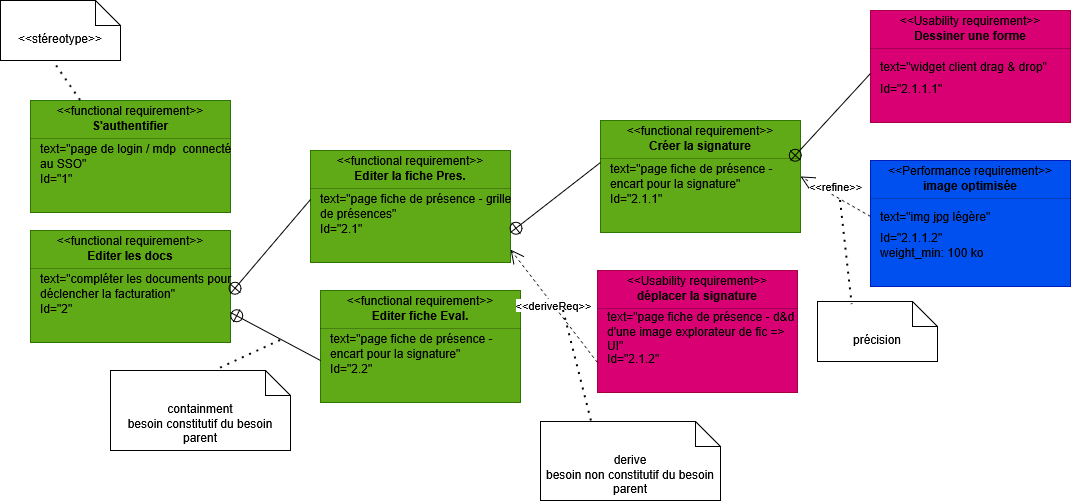

The diagram above was exported from draw.io. Its source (the exported page's mxGraphModel, read from the mxfile embedded in the PNG):
<mxGraphModel dx="715" dy="337" grid="1" gridSize="10" guides="1" tooltips="1" connect="1" arrows="1" fold="1" page="1" pageScale="1" pageWidth="827" pageHeight="1169" math="0" shadow="0">
  <root>
    <mxCell id="0" />
    <mxCell id="1" parent="0" />
    <mxCell id="MNJO97Vlulno-IiV7xBx-1" value="" style="fontStyle=1;align=center;verticalAlign=middle;childLayout=stackLayout;horizontal=1;horizontalStack=0;resizeParent=1;resizeParentMax=0;resizeLast=0;marginBottom=0;fillColor=#60a917;fontColor=#ffffff;strokeColor=#2D7600;" vertex="1" parent="1">
      <mxGeometry x="40" y="140" width="200" height="112" as="geometry" />
    </mxCell>
    <mxCell id="MNJO97Vlulno-IiV7xBx-2" value="&amp;lt;&amp;lt;functional requirement&amp;gt;&amp;gt;" style="html=1;align=center;spacing=0;verticalAlign=middle;strokeColor=none;fillColor=none;whiteSpace=wrap;spacingTop=3;" vertex="1" parent="MNJO97Vlulno-IiV7xBx-1">
      <mxGeometry width="200" height="16" as="geometry" />
    </mxCell>
    <mxCell id="MNJO97Vlulno-IiV7xBx-3" value="S'authentifier" style="html=1;align=center;spacing=0;verticalAlign=middle;strokeColor=none;fillColor=none;whiteSpace=wrap;fontStyle=1" vertex="1" parent="MNJO97Vlulno-IiV7xBx-1">
      <mxGeometry y="16" width="200" height="18" as="geometry" />
    </mxCell>
    <mxCell id="MNJO97Vlulno-IiV7xBx-4" value="" style="line;strokeWidth=0.25;fillColor=none;align=left;verticalAlign=middle;spacingTop=-1;spacingLeft=3;spacingRight=3;rotatable=0;labelPosition=right;points=[];portConstraint=eastwest;" vertex="1" parent="MNJO97Vlulno-IiV7xBx-1">
      <mxGeometry y="34" width="200" height="8" as="geometry" />
    </mxCell>
    <mxCell id="MNJO97Vlulno-IiV7xBx-5" value="text=&quot;page de login / mdp&amp;nbsp; connecté au SSO&quot;" style="html=1;align=left;spacing=0;verticalAlign=middle;strokeColor=none;fillColor=none;whiteSpace=wrap;spacingLeft=10;" vertex="1" parent="MNJO97Vlulno-IiV7xBx-1">
      <mxGeometry y="42" width="200" height="28" as="geometry" />
    </mxCell>
    <mxCell id="MNJO97Vlulno-IiV7xBx-6" value="Id=&quot;1&quot;" style="html=1;align=left;spacing=0;verticalAlign=middle;strokeColor=none;fillColor=none;whiteSpace=wrap;spacingLeft=10;" vertex="1" parent="MNJO97Vlulno-IiV7xBx-1">
      <mxGeometry y="70" width="200" height="16" as="geometry" />
    </mxCell>
    <mxCell id="MNJO97Vlulno-IiV7xBx-7" value="" style="html=1;align=center;spacing=0;verticalAlign=middle;strokeColor=none;fillColor=none;whiteSpace=wrap;" vertex="1" parent="MNJO97Vlulno-IiV7xBx-1">
      <mxGeometry y="86" width="200" height="26" as="geometry" />
    </mxCell>
    <mxCell id="MNJO97Vlulno-IiV7xBx-8" value="" style="fontStyle=1;align=center;verticalAlign=middle;childLayout=stackLayout;horizontal=1;horizontalStack=0;resizeParent=1;resizeParentMax=0;resizeLast=0;marginBottom=0;fillColor=#60a917;fontColor=#ffffff;strokeColor=#2D7600;" vertex="1" parent="1">
      <mxGeometry x="40" y="270" width="200" height="112" as="geometry" />
    </mxCell>
    <mxCell id="MNJO97Vlulno-IiV7xBx-9" value="&amp;lt;&amp;lt;functional requirement&amp;gt;&amp;gt;" style="html=1;align=center;spacing=0;verticalAlign=middle;strokeColor=none;fillColor=none;whiteSpace=wrap;spacingTop=3;" vertex="1" parent="MNJO97Vlulno-IiV7xBx-8">
      <mxGeometry width="200" height="16" as="geometry" />
    </mxCell>
    <mxCell id="MNJO97Vlulno-IiV7xBx-10" value="Editer les docs" style="html=1;align=center;spacing=0;verticalAlign=middle;strokeColor=none;fillColor=none;whiteSpace=wrap;fontStyle=1" vertex="1" parent="MNJO97Vlulno-IiV7xBx-8">
      <mxGeometry y="16" width="200" height="18" as="geometry" />
    </mxCell>
    <mxCell id="MNJO97Vlulno-IiV7xBx-11" value="" style="line;strokeWidth=0.25;fillColor=none;align=left;verticalAlign=middle;spacingTop=-1;spacingLeft=3;spacingRight=3;rotatable=0;labelPosition=right;points=[];portConstraint=eastwest;" vertex="1" parent="MNJO97Vlulno-IiV7xBx-8">
      <mxGeometry y="34" width="200" height="8" as="geometry" />
    </mxCell>
    <mxCell id="MNJO97Vlulno-IiV7xBx-12" value="text=&quot;compléter les documents pour déclencher la facturation&quot;" style="html=1;align=left;spacing=0;verticalAlign=middle;strokeColor=none;fillColor=none;whiteSpace=wrap;spacingLeft=10;" vertex="1" parent="MNJO97Vlulno-IiV7xBx-8">
      <mxGeometry y="42" width="200" height="28" as="geometry" />
    </mxCell>
    <mxCell id="MNJO97Vlulno-IiV7xBx-13" value="Id=&quot;2&quot;" style="html=1;align=left;spacing=0;verticalAlign=middle;strokeColor=none;fillColor=none;whiteSpace=wrap;spacingLeft=10;" vertex="1" parent="MNJO97Vlulno-IiV7xBx-8">
      <mxGeometry y="70" width="200" height="16" as="geometry" />
    </mxCell>
    <mxCell id="MNJO97Vlulno-IiV7xBx-14" value="" style="html=1;align=center;spacing=0;verticalAlign=middle;strokeColor=none;fillColor=none;whiteSpace=wrap;" vertex="1" parent="MNJO97Vlulno-IiV7xBx-8">
      <mxGeometry y="86" width="200" height="26" as="geometry" />
    </mxCell>
    <mxCell id="MNJO97Vlulno-IiV7xBx-15" value="&amp;lt;&amp;lt;stéreotype&amp;gt;&amp;gt;" style="shape=note2;boundedLbl=1;whiteSpace=wrap;html=1;size=25;verticalAlign=top;align=center;" vertex="1" parent="1">
      <mxGeometry x="10" y="40" width="120" height="60" as="geometry" />
    </mxCell>
    <mxCell id="MNJO97Vlulno-IiV7xBx-16" value="" style="endArrow=none;dashed=1;html=1;dashPattern=1 3;strokeWidth=2;rounded=0;entryX=0.447;entryY=1.031;entryDx=0;entryDy=0;entryPerimeter=0;exitX=0.25;exitY=0;exitDx=0;exitDy=0;" edge="1" parent="1" source="MNJO97Vlulno-IiV7xBx-2" target="MNJO97Vlulno-IiV7xBx-15">
      <mxGeometry width="50" height="50" relative="1" as="geometry">
        <mxPoint x="190" y="160" as="sourcePoint" />
        <mxPoint x="220" y="90" as="targetPoint" />
      </mxGeometry>
    </mxCell>
    <mxCell id="MNJO97Vlulno-IiV7xBx-17" value="" style="fontStyle=1;align=center;verticalAlign=middle;childLayout=stackLayout;horizontal=1;horizontalStack=0;resizeParent=1;resizeParentMax=0;resizeLast=0;marginBottom=0;fillColor=#60a917;fontColor=#ffffff;strokeColor=#2D7600;" vertex="1" parent="1">
      <mxGeometry x="610" y="160" width="200" height="112" as="geometry" />
    </mxCell>
    <mxCell id="MNJO97Vlulno-IiV7xBx-18" value="&amp;lt;&amp;lt;functional requirement&amp;gt;&amp;gt;" style="html=1;align=center;spacing=0;verticalAlign=middle;strokeColor=none;fillColor=none;whiteSpace=wrap;spacingTop=3;" vertex="1" parent="MNJO97Vlulno-IiV7xBx-17">
      <mxGeometry width="200" height="16" as="geometry" />
    </mxCell>
    <mxCell id="MNJO97Vlulno-IiV7xBx-19" value="Créer la signature" style="html=1;align=center;spacing=0;verticalAlign=middle;strokeColor=none;fillColor=none;whiteSpace=wrap;fontStyle=1" vertex="1" parent="MNJO97Vlulno-IiV7xBx-17">
      <mxGeometry y="16" width="200" height="18" as="geometry" />
    </mxCell>
    <mxCell id="MNJO97Vlulno-IiV7xBx-20" value="" style="line;strokeWidth=0.25;fillColor=none;align=left;verticalAlign=middle;spacingTop=-1;spacingLeft=3;spacingRight=3;rotatable=0;labelPosition=right;points=[];portConstraint=eastwest;" vertex="1" parent="MNJO97Vlulno-IiV7xBx-17">
      <mxGeometry y="34" width="200" height="8" as="geometry" />
    </mxCell>
    <mxCell id="MNJO97Vlulno-IiV7xBx-21" value="text=&quot;page fiche de présence - encart pour la signature&quot;" style="html=1;align=left;spacing=0;verticalAlign=middle;strokeColor=none;fillColor=none;whiteSpace=wrap;spacingLeft=10;" vertex="1" parent="MNJO97Vlulno-IiV7xBx-17">
      <mxGeometry y="42" width="200" height="28" as="geometry" />
    </mxCell>
    <mxCell id="MNJO97Vlulno-IiV7xBx-22" value="Id=&quot;2.1.1&quot;" style="html=1;align=left;spacing=0;verticalAlign=middle;strokeColor=none;fillColor=none;whiteSpace=wrap;spacingLeft=10;" vertex="1" parent="MNJO97Vlulno-IiV7xBx-17">
      <mxGeometry y="70" width="200" height="16" as="geometry" />
    </mxCell>
    <mxCell id="MNJO97Vlulno-IiV7xBx-23" value="" style="html=1;align=center;spacing=0;verticalAlign=middle;strokeColor=none;fillColor=none;whiteSpace=wrap;" vertex="1" parent="MNJO97Vlulno-IiV7xBx-17">
      <mxGeometry y="86" width="200" height="26" as="geometry" />
    </mxCell>
    <mxCell id="MNJO97Vlulno-IiV7xBx-30" value="" style="fontStyle=1;align=center;verticalAlign=middle;childLayout=stackLayout;horizontal=1;horizontalStack=0;resizeParent=1;resizeParentMax=0;resizeLast=0;marginBottom=0;fillColor=#60a917;fontColor=#ffffff;strokeColor=#2D7600;" vertex="1" parent="1">
      <mxGeometry x="320" y="190" width="200" height="112" as="geometry" />
    </mxCell>
    <mxCell id="MNJO97Vlulno-IiV7xBx-31" value="&amp;lt;&amp;lt;functional requirement&amp;gt;&amp;gt;" style="html=1;align=center;spacing=0;verticalAlign=middle;strokeColor=none;fillColor=none;whiteSpace=wrap;spacingTop=3;" vertex="1" parent="MNJO97Vlulno-IiV7xBx-30">
      <mxGeometry width="200" height="16" as="geometry" />
    </mxCell>
    <mxCell id="MNJO97Vlulno-IiV7xBx-32" value="Editer la fiche Pres." style="html=1;align=center;spacing=0;verticalAlign=middle;strokeColor=none;fillColor=none;whiteSpace=wrap;fontStyle=1" vertex="1" parent="MNJO97Vlulno-IiV7xBx-30">
      <mxGeometry y="16" width="200" height="18" as="geometry" />
    </mxCell>
    <mxCell id="MNJO97Vlulno-IiV7xBx-33" value="" style="line;strokeWidth=0.25;fillColor=none;align=left;verticalAlign=middle;spacingTop=-1;spacingLeft=3;spacingRight=3;rotatable=0;labelPosition=right;points=[];portConstraint=eastwest;" vertex="1" parent="MNJO97Vlulno-IiV7xBx-30">
      <mxGeometry y="34" width="200" height="8" as="geometry" />
    </mxCell>
    <mxCell id="MNJO97Vlulno-IiV7xBx-34" value="text=&quot;page fiche de présence - grille de présences&quot;" style="html=1;align=left;spacing=0;verticalAlign=middle;strokeColor=none;fillColor=none;whiteSpace=wrap;spacingLeft=10;" vertex="1" parent="MNJO97Vlulno-IiV7xBx-30">
      <mxGeometry y="42" width="200" height="28" as="geometry" />
    </mxCell>
    <mxCell id="MNJO97Vlulno-IiV7xBx-35" value="Id=&quot;2.1&quot;" style="html=1;align=left;spacing=0;verticalAlign=middle;strokeColor=none;fillColor=none;whiteSpace=wrap;spacingLeft=10;" vertex="1" parent="MNJO97Vlulno-IiV7xBx-30">
      <mxGeometry y="70" width="200" height="16" as="geometry" />
    </mxCell>
    <mxCell id="MNJO97Vlulno-IiV7xBx-36" value="" style="html=1;align=center;spacing=0;verticalAlign=middle;strokeColor=none;fillColor=none;whiteSpace=wrap;" vertex="1" parent="MNJO97Vlulno-IiV7xBx-30">
      <mxGeometry y="86" width="200" height="26" as="geometry" />
    </mxCell>
    <mxCell id="MNJO97Vlulno-IiV7xBx-37" value="" style="fontStyle=1;align=center;verticalAlign=middle;childLayout=stackLayout;horizontal=1;horizontalStack=0;resizeParent=1;resizeParentMax=0;resizeLast=0;marginBottom=0;fillColor=#60a917;fontColor=#ffffff;strokeColor=#2D7600;" vertex="1" parent="1">
      <mxGeometry x="330" y="330" width="200" height="112" as="geometry" />
    </mxCell>
    <mxCell id="MNJO97Vlulno-IiV7xBx-38" value="&amp;lt;&amp;lt;functional requirement&amp;gt;&amp;gt;" style="html=1;align=center;spacing=0;verticalAlign=middle;strokeColor=none;fillColor=none;whiteSpace=wrap;spacingTop=3;" vertex="1" parent="MNJO97Vlulno-IiV7xBx-37">
      <mxGeometry width="200" height="16" as="geometry" />
    </mxCell>
    <mxCell id="MNJO97Vlulno-IiV7xBx-39" value="Editer fiche Eval." style="html=1;align=center;spacing=0;verticalAlign=middle;strokeColor=none;fillColor=none;whiteSpace=wrap;fontStyle=1" vertex="1" parent="MNJO97Vlulno-IiV7xBx-37">
      <mxGeometry y="16" width="200" height="18" as="geometry" />
    </mxCell>
    <mxCell id="MNJO97Vlulno-IiV7xBx-40" value="" style="line;strokeWidth=0.25;fillColor=none;align=left;verticalAlign=middle;spacingTop=-1;spacingLeft=3;spacingRight=3;rotatable=0;labelPosition=right;points=[];portConstraint=eastwest;" vertex="1" parent="MNJO97Vlulno-IiV7xBx-37">
      <mxGeometry y="34" width="200" height="8" as="geometry" />
    </mxCell>
    <mxCell id="MNJO97Vlulno-IiV7xBx-41" value="text=&quot;page fiche de présence - encart pour la signature&quot;" style="html=1;align=left;spacing=0;verticalAlign=middle;strokeColor=none;fillColor=none;whiteSpace=wrap;spacingLeft=10;" vertex="1" parent="MNJO97Vlulno-IiV7xBx-37">
      <mxGeometry y="42" width="200" height="28" as="geometry" />
    </mxCell>
    <mxCell id="MNJO97Vlulno-IiV7xBx-42" value="Id=&quot;2.2&quot;" style="html=1;align=left;spacing=0;verticalAlign=middle;strokeColor=none;fillColor=none;whiteSpace=wrap;spacingLeft=10;" vertex="1" parent="MNJO97Vlulno-IiV7xBx-37">
      <mxGeometry y="70" width="200" height="16" as="geometry" />
    </mxCell>
    <mxCell id="MNJO97Vlulno-IiV7xBx-43" value="" style="html=1;align=center;spacing=0;verticalAlign=middle;strokeColor=none;fillColor=none;whiteSpace=wrap;" vertex="1" parent="MNJO97Vlulno-IiV7xBx-37">
      <mxGeometry y="86" width="200" height="26" as="geometry" />
    </mxCell>
    <mxCell id="MNJO97Vlulno-IiV7xBx-44" value="" style="edgeStyle=none;html=1;startArrow=sysMLPackCont;startSize=12;endArrow=none;rounded=0;exitX=1;exitY=0.75;exitDx=0;exitDy=0;entryX=0;entryY=0.25;entryDx=0;entryDy=0;" edge="1" parent="1" source="MNJO97Vlulno-IiV7xBx-12" target="MNJO97Vlulno-IiV7xBx-34">
      <mxGeometry width="160" relative="1" as="geometry">
        <mxPoint x="300" y="320" as="sourcePoint" />
        <mxPoint x="460" y="320" as="targetPoint" />
      </mxGeometry>
    </mxCell>
    <mxCell id="MNJO97Vlulno-IiV7xBx-45" value="" style="edgeStyle=none;html=1;startArrow=sysMLPackCont;startSize=12;endArrow=none;rounded=0;exitX=1;exitY=0.75;exitDx=0;exitDy=0;entryX=0;entryY=1;entryDx=0;entryDy=0;" edge="1" parent="1" source="MNJO97Vlulno-IiV7xBx-13" target="MNJO97Vlulno-IiV7xBx-41">
      <mxGeometry width="160" relative="1" as="geometry">
        <mxPoint x="260" y="394" as="sourcePoint" />
        <mxPoint x="340" y="300" as="targetPoint" />
      </mxGeometry>
    </mxCell>
    <mxCell id="MNJO97Vlulno-IiV7xBx-46" value="&lt;div&gt;containment&lt;/div&gt;&lt;div&gt;besoin constitutif du besoin parent&lt;/div&gt;" style="shape=note2;boundedLbl=1;whiteSpace=wrap;html=1;size=25;verticalAlign=top;align=center;" vertex="1" parent="1">
      <mxGeometry x="120" y="410" width="180" height="80" as="geometry" />
    </mxCell>
    <mxCell id="MNJO97Vlulno-IiV7xBx-47" value="" style="endArrow=none;dashed=1;html=1;dashPattern=1 3;strokeWidth=2;rounded=0;entryX=0.583;entryY=0;entryDx=0;entryDy=0;entryPerimeter=0;" edge="1" parent="1" target="MNJO97Vlulno-IiV7xBx-46">
      <mxGeometry width="50" height="50" relative="1" as="geometry">
        <mxPoint x="290" y="380" as="sourcePoint" />
        <mxPoint x="70" y="100" as="targetPoint" />
      </mxGeometry>
    </mxCell>
    <mxCell id="MNJO97Vlulno-IiV7xBx-48" value="" style="edgeStyle=none;html=1;startArrow=sysMLPackCont;startSize=12;endArrow=none;rounded=0;exitX=1;exitY=0.75;exitDx=0;exitDy=0;entryX=0;entryY=0;entryDx=0;entryDy=0;" edge="1" parent="1" source="MNJO97Vlulno-IiV7xBx-35" target="MNJO97Vlulno-IiV7xBx-21">
      <mxGeometry width="160" relative="1" as="geometry">
        <mxPoint x="270" y="354" as="sourcePoint" />
        <mxPoint x="350" y="260" as="targetPoint" />
      </mxGeometry>
    </mxCell>
    <mxCell id="MNJO97Vlulno-IiV7xBx-49" value="" style="fontStyle=1;align=center;verticalAlign=middle;childLayout=stackLayout;horizontal=1;horizontalStack=0;resizeParent=1;resizeParentMax=0;resizeLast=0;marginBottom=0;fillColor=#d80073;fontColor=#ffffff;strokeColor=#A50040;" vertex="1" parent="1">
      <mxGeometry x="880" y="50" width="200" height="112" as="geometry" />
    </mxCell>
    <mxCell id="MNJO97Vlulno-IiV7xBx-50" value="&amp;lt;&amp;lt;Usability requirement&amp;gt;&amp;gt;" style="html=1;align=center;spacing=0;verticalAlign=middle;strokeColor=none;fillColor=none;whiteSpace=wrap;spacingTop=3;" vertex="1" parent="MNJO97Vlulno-IiV7xBx-49">
      <mxGeometry width="200" height="16" as="geometry" />
    </mxCell>
    <mxCell id="MNJO97Vlulno-IiV7xBx-51" value="Dessiner une forme" style="html=1;align=center;spacing=0;verticalAlign=middle;strokeColor=none;fillColor=none;whiteSpace=wrap;fontStyle=1" vertex="1" parent="MNJO97Vlulno-IiV7xBx-49">
      <mxGeometry y="16" width="200" height="18" as="geometry" />
    </mxCell>
    <mxCell id="MNJO97Vlulno-IiV7xBx-52" value="" style="line;strokeWidth=0.25;fillColor=none;align=left;verticalAlign=middle;spacingTop=-1;spacingLeft=3;spacingRight=3;rotatable=0;labelPosition=right;points=[];portConstraint=eastwest;" vertex="1" parent="MNJO97Vlulno-IiV7xBx-49">
      <mxGeometry y="34" width="200" height="8" as="geometry" />
    </mxCell>
    <mxCell id="MNJO97Vlulno-IiV7xBx-53" value="text=&quot;widget client drag &amp;amp; drop&quot;" style="html=1;align=left;spacing=0;verticalAlign=middle;strokeColor=none;fillColor=none;whiteSpace=wrap;spacingLeft=10;" vertex="1" parent="MNJO97Vlulno-IiV7xBx-49">
      <mxGeometry y="42" width="200" height="28" as="geometry" />
    </mxCell>
    <mxCell id="MNJO97Vlulno-IiV7xBx-54" value="Id=&quot;2.1.1.1&quot;" style="html=1;align=left;spacing=0;verticalAlign=middle;strokeColor=none;fillColor=none;whiteSpace=wrap;spacingLeft=10;" vertex="1" parent="MNJO97Vlulno-IiV7xBx-49">
      <mxGeometry y="70" width="200" height="16" as="geometry" />
    </mxCell>
    <mxCell id="MNJO97Vlulno-IiV7xBx-55" value="" style="html=1;align=center;spacing=0;verticalAlign=middle;strokeColor=none;fillColor=none;whiteSpace=wrap;" vertex="1" parent="MNJO97Vlulno-IiV7xBx-49">
      <mxGeometry y="86" width="200" height="26" as="geometry" />
    </mxCell>
    <mxCell id="MNJO97Vlulno-IiV7xBx-56" value="" style="edgeStyle=none;html=1;startArrow=sysMLPackCont;startSize=12;endArrow=none;rounded=0;exitX=1;exitY=0.75;exitDx=0;exitDy=0;entryX=0;entryY=0.75;entryDx=0;entryDy=0;" edge="1" parent="1" target="MNJO97Vlulno-IiV7xBx-53">
      <mxGeometry width="160" relative="1" as="geometry">
        <mxPoint x="800" y="200" as="sourcePoint" />
        <mxPoint x="890" y="130" as="targetPoint" />
      </mxGeometry>
    </mxCell>
    <mxCell id="MNJO97Vlulno-IiV7xBx-57" value="" style="fontStyle=1;align=center;verticalAlign=middle;childLayout=stackLayout;horizontal=1;horizontalStack=0;resizeParent=1;resizeParentMax=0;resizeLast=0;marginBottom=0;fillColor=#0050ef;fontColor=#ffffff;strokeColor=#001DBC;" vertex="1" parent="1">
      <mxGeometry x="880" y="200" width="200" height="126" as="geometry" />
    </mxCell>
    <mxCell id="MNJO97Vlulno-IiV7xBx-58" value="&amp;lt;&amp;lt;Performance requirement&amp;gt;&amp;gt;" style="html=1;align=center;spacing=0;verticalAlign=middle;strokeColor=none;fillColor=none;whiteSpace=wrap;spacingTop=3;" vertex="1" parent="MNJO97Vlulno-IiV7xBx-57">
      <mxGeometry width="200" height="16" as="geometry" />
    </mxCell>
    <mxCell id="MNJO97Vlulno-IiV7xBx-59" value="image optimisée" style="html=1;align=center;spacing=0;verticalAlign=middle;strokeColor=none;fillColor=none;whiteSpace=wrap;fontStyle=1" vertex="1" parent="MNJO97Vlulno-IiV7xBx-57">
      <mxGeometry y="16" width="200" height="18" as="geometry" />
    </mxCell>
    <mxCell id="MNJO97Vlulno-IiV7xBx-60" value="" style="line;strokeWidth=0.25;fillColor=none;align=left;verticalAlign=middle;spacingTop=-1;spacingLeft=3;spacingRight=3;rotatable=0;labelPosition=right;points=[];portConstraint=eastwest;" vertex="1" parent="MNJO97Vlulno-IiV7xBx-57">
      <mxGeometry y="34" width="200" height="8" as="geometry" />
    </mxCell>
    <mxCell id="MNJO97Vlulno-IiV7xBx-61" value="text=&quot;img jpg légère&quot;" style="html=1;align=left;spacing=0;verticalAlign=middle;strokeColor=none;fillColor=none;whiteSpace=wrap;spacingLeft=10;" vertex="1" parent="MNJO97Vlulno-IiV7xBx-57">
      <mxGeometry y="42" width="200" height="28" as="geometry" />
    </mxCell>
    <mxCell id="MNJO97Vlulno-IiV7xBx-62" value="&lt;div&gt;Id=&quot;2.1.1.2&quot;&lt;/div&gt;weight_min: 100 ko" style="html=1;align=left;spacing=0;verticalAlign=middle;strokeColor=none;fillColor=none;whiteSpace=wrap;spacingLeft=10;" vertex="1" parent="MNJO97Vlulno-IiV7xBx-57">
      <mxGeometry y="70" width="200" height="30" as="geometry" />
    </mxCell>
    <mxCell id="MNJO97Vlulno-IiV7xBx-63" value="" style="html=1;align=center;spacing=0;verticalAlign=middle;strokeColor=none;fillColor=none;whiteSpace=wrap;" vertex="1" parent="MNJO97Vlulno-IiV7xBx-57">
      <mxGeometry y="100" width="200" height="26" as="geometry" />
    </mxCell>
    <mxCell id="MNJO97Vlulno-IiV7xBx-65" value="" style="fontStyle=1;align=center;verticalAlign=middle;childLayout=stackLayout;horizontal=1;horizontalStack=0;resizeParent=1;resizeParentMax=0;resizeLast=0;marginBottom=0;fillColor=#d80073;fontColor=#ffffff;strokeColor=#A50040;" vertex="1" parent="1">
      <mxGeometry x="607" y="310" width="200" height="122" as="geometry" />
    </mxCell>
    <mxCell id="MNJO97Vlulno-IiV7xBx-66" value="&amp;lt;&amp;lt;Usability requirement&amp;gt;&amp;gt;" style="html=1;align=center;spacing=0;verticalAlign=middle;strokeColor=none;fillColor=none;whiteSpace=wrap;spacingTop=3;" vertex="1" parent="MNJO97Vlulno-IiV7xBx-65">
      <mxGeometry width="200" height="16" as="geometry" />
    </mxCell>
    <mxCell id="MNJO97Vlulno-IiV7xBx-67" value="déplacer la signature" style="html=1;align=center;spacing=0;verticalAlign=middle;strokeColor=none;fillColor=none;whiteSpace=wrap;fontStyle=1" vertex="1" parent="MNJO97Vlulno-IiV7xBx-65">
      <mxGeometry y="16" width="200" height="18" as="geometry" />
    </mxCell>
    <mxCell id="MNJO97Vlulno-IiV7xBx-68" value="" style="line;strokeWidth=0.25;fillColor=none;align=left;verticalAlign=middle;spacingTop=-1;spacingLeft=3;spacingRight=3;rotatable=0;labelPosition=right;points=[];portConstraint=eastwest;" vertex="1" parent="MNJO97Vlulno-IiV7xBx-65">
      <mxGeometry y="34" width="200" height="8" as="geometry" />
    </mxCell>
    <mxCell id="MNJO97Vlulno-IiV7xBx-69" value="text=&quot;page fiche de présence - d&amp;amp;d d'une image explorateur de fic =&amp;gt; UI&quot;" style="html=1;align=left;spacing=0;verticalAlign=middle;strokeColor=none;fillColor=none;whiteSpace=wrap;spacingLeft=10;" vertex="1" parent="MNJO97Vlulno-IiV7xBx-65">
      <mxGeometry y="42" width="200" height="38" as="geometry" />
    </mxCell>
    <mxCell id="MNJO97Vlulno-IiV7xBx-70" value="Id=&quot;2.1.2&quot;" style="html=1;align=left;spacing=0;verticalAlign=middle;strokeColor=none;fillColor=none;whiteSpace=wrap;spacingLeft=10;" vertex="1" parent="MNJO97Vlulno-IiV7xBx-65">
      <mxGeometry y="80" width="200" height="16" as="geometry" />
    </mxCell>
    <mxCell id="MNJO97Vlulno-IiV7xBx-71" value="" style="html=1;align=center;spacing=0;verticalAlign=middle;strokeColor=none;fillColor=none;whiteSpace=wrap;" vertex="1" parent="MNJO97Vlulno-IiV7xBx-65">
      <mxGeometry y="96" width="200" height="26" as="geometry" />
    </mxCell>
    <mxCell id="MNJO97Vlulno-IiV7xBx-74" value="&amp;lt;&amp;lt;deriveReq&amp;gt;&amp;gt;" style="endArrow=open;html=1;edgeStyle=none;endSize=12;dashed=1;rounded=0;exitX=0;exitY=0.75;exitDx=0;exitDy=0;entryX=1;entryY=0.5;entryDx=0;entryDy=0;" edge="1" source="MNJO97Vlulno-IiV7xBx-70" target="MNJO97Vlulno-IiV7xBx-36" parent="1">
      <mxGeometry relative="1" as="geometry">
        <mxPoint x="540" y="320" as="sourcePoint" />
        <mxPoint x="660" y="320" as="targetPoint" />
      </mxGeometry>
    </mxCell>
    <mxCell id="MNJO97Vlulno-IiV7xBx-75" value="&amp;lt;&amp;lt;refine&amp;gt;&amp;gt;" style="edgeStyle=none;html=1;endArrow=open;endSize=12;dashed=1;verticalAlign=bottom;rounded=0;exitX=0;exitY=0.5;exitDx=0;exitDy=0;entryX=1;entryY=0.5;entryDx=0;entryDy=0;" edge="1" parent="1" source="MNJO97Vlulno-IiV7xBx-61" target="MNJO97Vlulno-IiV7xBx-21">
      <mxGeometry width="160" relative="1" as="geometry">
        <mxPoint x="850" y="210" as="sourcePoint" />
        <mxPoint x="1010" y="210" as="targetPoint" />
      </mxGeometry>
    </mxCell>
    <mxCell id="MNJO97Vlulno-IiV7xBx-76" value="précision" style="shape=note2;boundedLbl=1;whiteSpace=wrap;html=1;size=25;verticalAlign=top;align=center;" vertex="1" parent="1">
      <mxGeometry x="827" y="341" width="120" height="60" as="geometry" />
    </mxCell>
    <mxCell id="MNJO97Vlulno-IiV7xBx-77" value="" style="endArrow=none;dashed=1;html=1;dashPattern=1 3;strokeWidth=2;rounded=0;entryX=0.289;entryY=0.051;entryDx=0;entryDy=0;entryPerimeter=0;" edge="1" parent="1" target="MNJO97Vlulno-IiV7xBx-76">
      <mxGeometry width="50" height="50" relative="1" as="geometry">
        <mxPoint x="850" y="240" as="sourcePoint" />
        <mxPoint x="940" y="340" as="targetPoint" />
      </mxGeometry>
    </mxCell>
    <mxCell id="MNJO97Vlulno-IiV7xBx-78" value="derive&lt;div&gt;besoin non constitutif du besoin parent&lt;/div&gt;" style="shape=note2;boundedLbl=1;whiteSpace=wrap;html=1;size=25;verticalAlign=top;align=center;" vertex="1" parent="1">
      <mxGeometry x="550" y="461" width="180" height="79" as="geometry" />
    </mxCell>
    <mxCell id="MNJO97Vlulno-IiV7xBx-79" value="" style="endArrow=none;dashed=1;html=1;dashPattern=1 3;strokeWidth=2;rounded=0;entryX=0.289;entryY=0.051;entryDx=0;entryDy=0;entryPerimeter=0;" edge="1" parent="1" target="MNJO97Vlulno-IiV7xBx-78">
      <mxGeometry width="50" height="50" relative="1" as="geometry">
        <mxPoint x="573" y="350" as="sourcePoint" />
        <mxPoint x="663" y="450" as="targetPoint" />
      </mxGeometry>
    </mxCell>
  </root>
</mxGraphModel>